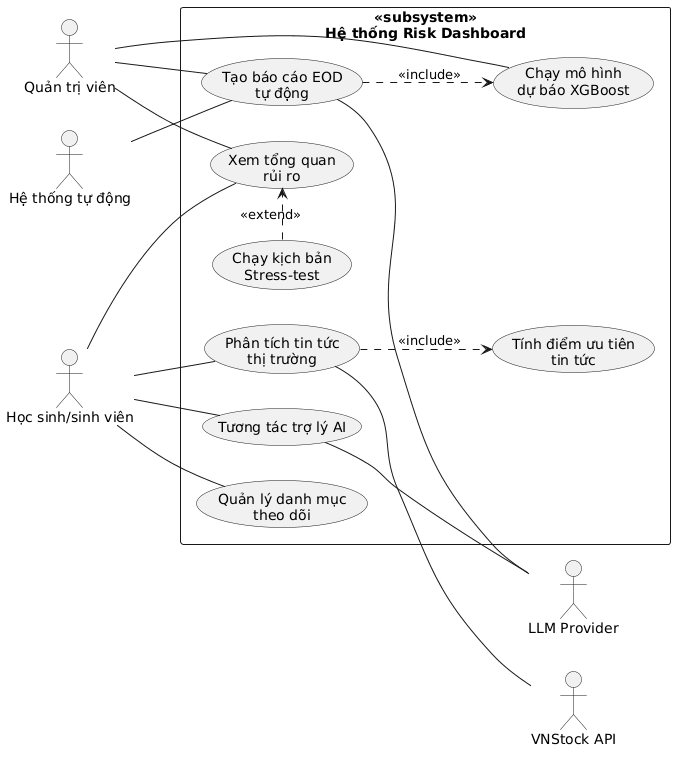

The diagram above was rendered by PlantUML. Its source (embedded in the PNG):
@startuml
left to right direction
skinparam packageStyle rectangle
' BỎ dòng skinparam actorStyle awesome hoặc đổi thành stickman
skinparam actorStyle stickman

actor "Học sinh/sinh viên" as Trader
actor "Quản trị viên" as Admin
actor "Hệ thống tự động" as SystemAgent

rectangle "«subsystem»\nHệ thống Risk Dashboard" {
  usecase "Xem tổng quan\nrủi ro" as UC_ViewRisk
  usecase "Phân tích tin tức\nthị trường" as UC_AnalyzeNews
  usecase "Tính điểm ưu tiên\ntin tức" as UC_CalcImportance
  usecase "Tạo báo cáo EOD\ntự động" as UC_EODReport
  usecase "Chạy mô hình\ndự báo XGBoost" as UC_RunXGBoost
  usecase "Quản lý danh mục\ntheo dõi" as UC_Watchlist
  usecase "Tương tác trợ lý AI" as UC_AIChat
  usecase "Chạy kịch bản\nStress-test" as UC_StressTest
}

actor "VNStock API" as VNStockAPI
actor "LLM Provider" as LLMProvider

' Associations - Đường liền KHÔNG mũi tên
Trader -- UC_ViewRisk
Trader -- UC_AnalyzeNews
Trader -- UC_Watchlist
Trader -- UC_AIChat

Admin -- UC_ViewRisk
Admin -- UC_EODReport
Admin -- UC_RunXGBoost

SystemAgent -- UC_EODReport

' Secondary Actor Associations
UC_AnalyzeNews -- VNStockAPI
UC_EODReport -- LLMProvider
UC_AIChat -- LLMProvider

' Include Relationships
UC_AnalyzeNews ..> UC_CalcImportance : <<include>>
UC_EODReport ..> UC_RunXGBoost : <<include>>

' Extend Relationships
UC_StressTest .> UC_ViewRisk : <<extend>>
@enduml